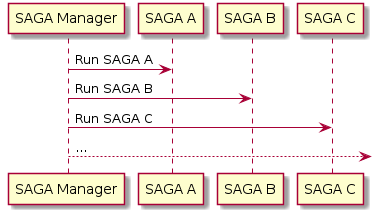

The diagram above was rendered by PlantUML. Its source (embedded in the PNG):
@startuml
participant "SAGA Manager"
participant "SAGA A"
participant "SAGA B"
participant "SAGA C"

"SAGA Manager" -> "SAGA A": Run SAGA A
"SAGA Manager" -> "SAGA B": Run SAGA B
"SAGA Manager" -> "SAGA C": Run SAGA C
"SAGA Manager" --> : ...
@enduml